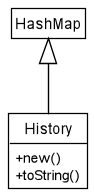

The diagram above was rendered by PlantUML. Its source (embedded in the PNG):
@startuml
!include style.puml

'undo configurations in style.puml'
skinparam Class {
    FontColor #000
    BorderThickness 1
    BorderColor #000
    StereotypeFontColor #FFF
    FontName Arial
}
show members
hide empty members
show footbox
hide circle

'Remove styling for visibility icons to conform to CS2103 requirements (e.g. + -> public, - -> private)'
skinparam classAttributeIconSize 0

skinparam arrowThickness 1.1
skinparam arrowColor #000
skinparam classBackgroundColor #FFF


History -up-|> HashMap
History : + new()
History : + toString()
@enduml